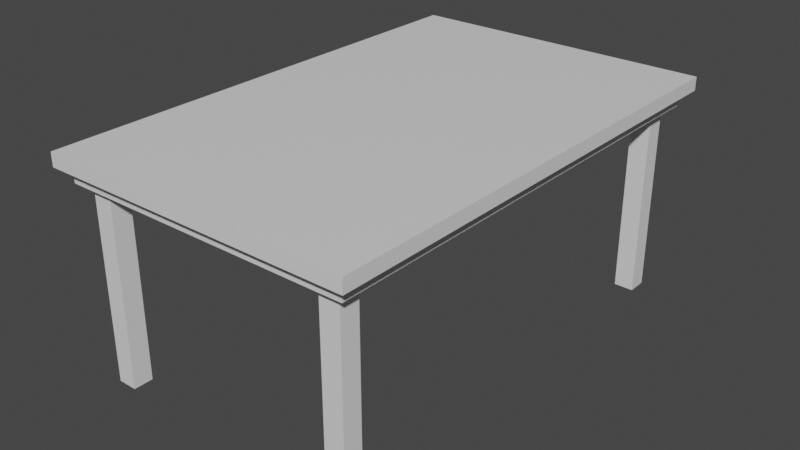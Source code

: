 # Source: Table.blend  (saved by Blender 2.81.16; exported with 4.5.12 LTS)
import bpy
from mathutils import Matrix  # noqa: F401  (used for matrix-valued properties, if any)

bpy.ops.wm.read_factory_settings(use_empty=True)
scene = bpy.context.scene
scene.name = 'Scene'

# ---- collections
col_collection = bpy.data.collections.new('Collection'); scene.collection.children.link(col_collection)

# ---- materials (node trees are filled in below, after node groups)
mat_material = bpy.data.materials.new('Material')
mat_material.alpha_threshold = 0.0
mat_material.use_transparent_shadow = False
mat_material.line_color = (0.0, 0.0, 0.0, 1.0)

# ---- material node trees
mat_material.use_nodes = True; mat_material.node_tree.nodes.clear()
_N = mat_material.node_tree.nodes; _L = mat_material.node_tree.links
n0 = _N.new('ShaderNodeOutputMaterial'); n0.name = 'Material Output'; n0.location = (300, 300)
n1 = _N.new('ShaderNodeBsdfPrincipled'); n1.name = 'Principled BSDF'; n1.location = (10, 300)
n1.distribution = 'GGX'
n1.subsurface_method = 'BURLEY'
n1.inputs[2].default_value = 0.4
n1.inputs[3].default_value = 1.45
n1.inputs[27].default_value = (0.0, 0.0, 0.0, 1.0)
n1.inputs[28].default_value = 1.0
_L.new(n1.outputs[0], n0.inputs[0])
n0.is_active_output = True

# ---- world
world_world = bpy.data.worlds.new('World'); scene.world = world_world
world_world.use_nodes = True; world_world.node_tree.nodes.clear()
_N = world_world.node_tree.nodes; _L = world_world.node_tree.links
n0 = _N.new('ShaderNodeOutputWorld'); n0.name = 'World Output'; n0.location = (300, 300)
n1 = _N.new('ShaderNodeBackground'); n1.name = 'Background'; n1.location = (10, 300)
n1.inputs[0].default_value = (0.05088, 0.05088, 0.05088, 1.0)
_L.new(n1.outputs[0], n0.inputs[0])
n0.is_active_output = True
world_world.color = (0.05088, 0.05088, 0.05088)
world_world.use_sun_shadow = False
world_world.sun_shadow_jitter_overblur = 0.0

# ---- meshes
me_cube = bpy.data.meshes.new('Cube')
me_cube.from_pydata([(2.3, 0.0, 3.1), (2.141, 0.0, 2.9), (2.3, -3.6, 3.1), (2.141, -3.444, 2.9), (0.0, 0.0, 3.1), (0.0, 0.0, 2.9), (0.0, -3.6, 3.1), (0.0, -3.444, 2.9), (0.0, 0.0, 2.9), (0.0, -3.6, 2.9), (2.3, 0.0, 2.9), (2.3, -3.6, 2.9), (1.688, -3.013, 2.684), (1.688, -3.301, 2.684), (1.976, -3.013, 2.684), (1.976, -3.301, 2.684), (0.0, 0.0, 2.684), (0.0, -3.444, 2.684), (2.141, 0.0, 2.684), (2.141, -3.444, 2.684), (1.688, -3.013, -0.148), (1.688, -3.301, -0.148), (1.976, -3.013, -0.148), (1.976, -3.301, -0.148)], [], [(0, 4, 6, 2), (11, 2, 6, 9), (9, 6, 4, 8), (7, 5, 16, 17), (10, 0, 2, 11), (8, 4, 0, 10), (5, 7, 9, 8), (1, 5, 8, 10), (7, 3, 11, 9), (3, 1, 10, 11), (15, 13, 21, 23), (1, 3, 19, 18), (5, 1, 18, 16), (3, 7, 17, 19), (12, 13, 17, 16), (14, 12, 16, 18), (13, 15, 19, 17), (15, 14, 18, 19), (20, 22, 23, 21), (13, 12, 20, 21), (14, 15, 23, 22), (12, 14, 22, 20)])
_uv = me_cube.uv_layers.new(name='UVMap')
_uv.uv.foreach_set('vector', [7.992e-05, 0.6389, 7.997e-05, 7.992e-05, 0.9999, 7.998e-05, 0.9999, 0.6389, 0.6102, 0.03392, 0.6102, 1.852e-05, 1.0, 1.849e-05, 1.0, 0.03392, 0.9467, 0.6536, 0.9999, 0.7051, 0.1413, 0.6422, 0.1894, 0.5962, 0.1875, 0.5843, 0.1376, 0.05854, 0.09229, 0.116, 0.1431, 0.5439, 1.841e-05, 0.03392, 1.841e-05, 1.841e-05, 0.6102, 1.852e-05, 0.6102, 0.03392, 0.1894, 0.5962, 0.1413, 0.6422, 8.396e-05, 0.05403, 0.06489, 0.1156, 0.1958, 0.5862, 0.9034, 0.6493, 0.9467, 0.6536, 0.1894, 0.5962, 0.07659, 0.1566, 0.1958, 0.5862, 0.1894, 0.5962, 0.06489, 0.1156, 0.9567, 0.6389, 0.9567, 0.04422, 0.9999, 7.992e-05, 0.9999, 0.6389, 0.9567, 0.04422, 7.992e-05, 0.04422, 7.992e-05, 8.012e-05, 0.9999, 7.992e-05, 0.2731, 0.6852, 0.2269, 0.6852, 0.2269, 0.6852, 0.2731, 0.6852, 2.035e-05, 1.0, 1.966e-05, 0.3833, 0.03869, 0.3833, 0.03869, 1.0, 0.1376, 0.05854, 0.1491, 0.1016, 0.2007, 0.1238, 0.09229, 0.116, 1.966e-05, 0.3833, 1.979e-05, 1.966e-05, 0.03869, 1.966e-05, 0.03869, 0.3833, 0.1315, 0.1253, 0.1315, 0.04161, 0.6216, 7.883e-05, 0.6216, 0.9999, 0.04811, 0.1253, 0.1315, 0.1253, 0.6216, 0.9999, 7.883e-05, 0.9999, 0.1315, 0.04161, 0.04811, 0.04161, 7.89e-05, 7.925e-05, 0.6216, 7.883e-05, 0.04811, 0.04161, 0.04811, 0.1253, 7.883e-05, 0.9999, 7.89e-05, 7.925e-05, 0.2269, 0.5648, 0.2731, 0.5648, 0.2731, 0.6852, 0.2269, 0.6852, 0.2269, 0.6852, 0.2269, 0.5648, 0.2269, 0.5648, 0.2269, 0.6852, 0.2731, 0.5648, 0.2731, 0.6852, 0.2731, 0.6852, 0.2731, 0.5648, 0.2269, 0.5648, 0.2731, 0.5648, 0.2731, 0.5648, 0.2269, 0.5648])
me_cube.materials.append(mat_material)
me_cube.use_remesh_preserve_volume = False
me_cube.use_remesh_preserve_attributes = False
me_cube.use_mirror_vertex_groups = False
me_cube.update()

# ---- objects
ob_cube = bpy.data.objects.new('Cube', me_cube)

# ---- transforms, parenting, visibility, modifiers, constraints
ob_cube.location = (0.0, 0.0, 0.0)
ob_cube.lock_rotations_4d = False
ob_cube.empty_display_type = 'ARROWS'
ob_cube.lineart.crease_threshold = 0.0
_m = ob_cube.modifiers.new('Mirror', 'MIRROR')
_m.use_axis = (True, True, False)
_m.use_clip = True

# ---- collection membership
col_collection.objects.link(ob_cube)

# ---- scene / render settings (as saved in the file)
scene.frame_start = 1; scene.frame_end = 250; scene.frame_set(1)
scene.render.engine = 'BLENDER_EEVEE_NEXT'
scene.cycles.use_denoising = False
scene.cycles.samples = 128
scene.cycles.sampling_pattern = 'TABULATED_SOBOL'
scene.cycles.use_adaptive_sampling = False
scene.cycles.use_light_tree = False
scene.view_settings.view_transform = 'Filmic'
bpy.context.view_layer.update()

# ---- added for rendering (the .blend has no active camera and no usable light): camera, sun
cam_auto = bpy.data.cameras.new('AutoCamera')
cam_auto.lens = 50.0
cam_auto.sensor_width = 36.0
cam_auto.clip_end = 1000.0
ob_auto_camera = bpy.data.objects.new('AutoCamera', cam_auto)
scene.collection.objects.link(ob_auto_camera)
ob_auto_camera.location = (8.45705, -10.1485, 8.24165)
ob_auto_camera.rotation_euler = (1.09748, -7.21219e-08, 0.694738)
scene.camera = ob_auto_camera
light_auto_sun = bpy.data.lights.new('AutoSun', 'SUN')
light_auto_sun.energy = 3.0
light_auto_sun.angle = 0.0523599
ob_auto_sun = bpy.data.objects.new('AutoSun', light_auto_sun)
scene.collection.objects.link(ob_auto_sun)
ob_auto_sun.rotation_euler = (0.872665, 0.174533, 0.523599)
bpy.context.view_layer.update()
